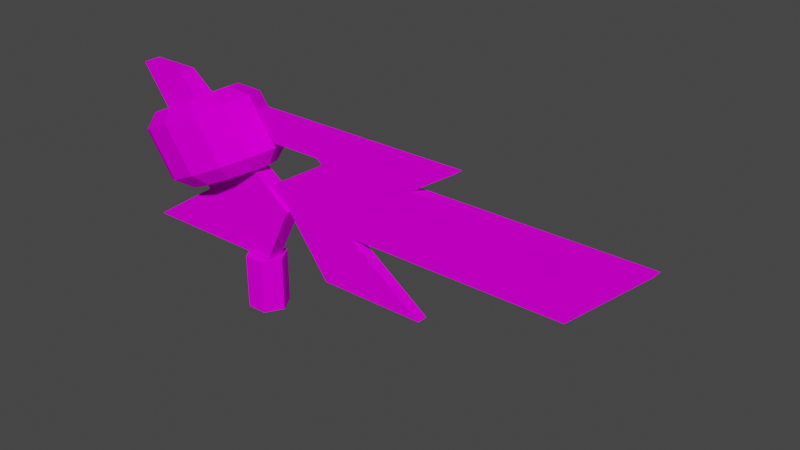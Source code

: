 # Source: rot_xline.blend  (saved by Blender 3.3.6; exported with 4.5.12 LTS)
import bpy
from mathutils import Matrix  # noqa: F401  (used for matrix-valued properties, if any)

bpy.ops.wm.read_factory_settings(use_empty=True)
scene = bpy.context.scene
scene.name = 'Scene'

# ---- collections
col_collection = bpy.data.collections.new('Collection'); scene.collection.children.link(col_collection)

# ---- images (referenced by path relative to the original .blend; pixels are not part of the script)
import os
ASSET_DIR = os.environ.get("B2B_ASSET_DIR", "")  # directory of the original .blend (textures are referenced by path, not embedded)
HERE = os.path.dirname(os.path.abspath(__file__))  # packed textures are extracted next to this script under _unpacked/

def load_image(name, relpath, width, height, colorspace="sRGB"):
    """Load a texture the original file referenced (path relative to the .blend, or extracted next to this script)."""
    p = next((c for c in (os.path.join(HERE, relpath), os.path.join(ASSET_DIR, relpath)) if relpath and os.path.exists(c)), "")
    if p:
        img = bpy.data.images.load(p, check_existing=True)
        img.name = name
    else:  # same state as the original file: an image datablock whose file is absent (Cycles renders it pink)
        img = bpy.data.images.new(name, width, height)
        img.source = "FILE"
        img.filepath = "//" + (relpath or name)
    img.colorspace_settings.name = colorspace
    return img
img_level1_sponser1_png = load_image('level1_sponser1.png', 'level1_sponser1.png', 1024, 1024, 'sRGB')

# ---- materials (node trees are filled in below, after node groups)
mat_level1_sponser1 = bpy.data.materials.new('level1_sponser1')
mat_level1_sponser1.alpha_threshold = 0.0
mat_level1_sponser1.use_transparent_shadow = False
mat_level1_sponser1.diffuse_color = (1.0, 1.0, 1.0, 1.0)
mat_level1_sponser1.roughness = 0.5

# ---- material node trees
mat_level1_sponser1.use_nodes = True; mat_level1_sponser1.node_tree.nodes.clear()
_N = mat_level1_sponser1.node_tree.nodes; _L = mat_level1_sponser1.node_tree.links
n0 = _N.new('ShaderNodeBsdfDiffuse'); n0.name = 'Diffuse BSDF'; n0.location = (0, 0)
n1 = _N.new('ShaderNodeTexImage'); n1.name = 'Image Texture'; n1.location = (0, 0)
n1.image = img_level1_sponser1_png
n2 = _N.new('ShaderNodeOutputMaterial'); n2.name = 'Material Output'; n2.location = (0, 0)
_L.new(n0.outputs[0], n2.inputs[0])
_L.new(n1.outputs[0], n0.inputs[0])
n2.is_active_output = True

# ---- world
world_world = bpy.data.worlds.new('World'); scene.world = world_world
world_world.use_nodes = True; world_world.node_tree.nodes.clear()
_N = world_world.node_tree.nodes; _L = world_world.node_tree.links
n0 = _N.new('ShaderNodeOutputWorld'); n0.name = 'World Output'; n0.location = (300, 300)
n1 = _N.new('ShaderNodeBackground'); n1.name = 'Background'; n1.location = (10, 300)
n1.inputs[0].default_value = (0.05088, 0.05088, 0.05088, 1.0)
_L.new(n1.outputs[0], n0.inputs[0])
n0.is_active_output = True
world_world.color = (0.05088, 0.05088, 0.05088)
world_world.use_sun_shadow = False
world_world.sun_shadow_jitter_overblur = 0.0

# ---- meshes
me_track1_pmd0_mesh_007 = bpy.data.meshes.new('track1.PMD0.mesh.007')
me_track1_pmd0_mesh_007.from_pydata([(8.391, 16.05, 0.0), (1.196, 2.072, 0.0), (2.392, 9.721e-06, 0.0), (2.392, 9.721e-06, 6.474), (1.196, 2.072, 6.474), (1.196, -2.072, 6.474), (-1.196, -2.072, 6.474), (-2.392, 9.721e-06, 6.474), (-1.196, 2.072, 6.474), (-1.196, -2.072, 0.0), (-2.392, 9.721e-06, 0.0), (1.196, -2.072, 0.0), (-1.196, 2.072, 0.0)], [], [(1, 4, 3, 2), (5, 3, 4, 8, 7, 6), (9, 6, 7, 10), (2, 3, 5, 11), (10, 7, 8, 12), (11, 5, 6, 9), (12, 8, 4, 1), (10, 12, 1, 2, 11, 9)])
_uv = me_track1_pmd0_mesh_007.uv_layers.new(name='UVMap')
_uv.uv.foreach_set('vector', [0.3706, 0.7036, 0.3706, 0.746, 0.3774, 0.746, 0.3774, 0.7036, 0.3706, 0.746, 0.3774, 0.746, 0.3706, 0.746, 0.357, 0.746, 0.3501, 0.746, 0.357, 0.746, 0.357, 0.7036, 0.357, 0.746, 0.3501, 0.746, 0.3501, 0.7036, 0.3774, 0.7036, 0.3774, 0.746, 0.3706, 0.746, 0.3706, 0.7036, 0.3501, 0.7036, 0.3501, 0.746, 0.357, 0.746, 0.357, 0.7036, 0.3706, 0.7036, 0.3706, 0.746, 0.357, 0.746, 0.357, 0.7036, 0.357, 0.7036, 0.357, 0.746, 0.3706, 0.746, 0.3706, 0.7036, 0.3501, 0.7036, 0.357, 0.7036, 0.3706, 0.7036, 0.3774, 0.7036, 0.3706, 0.7036, 0.357, 0.7036])
me_track1_pmd0_mesh_007.materials.append(mat_level1_sponser1)
me_track1_pmd0_mesh_007.use_remesh_preserve_volume = False
me_track1_pmd0_mesh_007.use_remesh_preserve_attributes = False
me_track1_pmd0_mesh_007.use_mirror_vertex_groups = False
me_track1_pmd0_mesh_007.update()
me_track1_pmd6_mesh = bpy.data.meshes.new('track1.PMD6.mesh')
me_track1_pmd6_mesh.from_pydata([(-7.676, 1.035, -5.115), (-17.12, 1.035, 7.938), (-11.31, 1.035, 7.938), (4.677, 1.035, -4.225), (-16.76, -1.063, -11.05), (-7.676, -1.063, -5.115), (-16.76, 1.035, -11.05), (-17.12, -1.063, 7.938), (-11.31, -1.063, 7.938), (4.677, -1.063, -4.225), (1.407, -1.063, -11.05), (1.407, 1.035, -11.05), (12.44, 0.615, -4.489), (13.4, 0.615, -4.522), (22.48, 0.615, -11.05), (9.764, 0.615, -11.05), (4.677, 0.615, -4.225), (0.3173, -0.6436, 6.455), (26.48, -0.6436, 6.455), (26.48, 0.615, 6.455), (0.3173, 0.615, 6.455), (21.39, -0.6436, 3.191), (21.39, 0.615, 3.191), (47.19, -0.6436, 3.191), (47.19, 0.615, 3.191), (39.19, -0.6436, -4.522), (39.19, 0.615, -4.522), (13.4, -0.6436, -4.522), (22.48, -0.6436, -11.05), (15.5, 0.615, 0.5761), (1.771, 0.615, -2.148), (9.764, 0.615, 2.598), (9.764, -0.6436, -11.05), (4.677, -0.6436, -4.225), (1.771, -0.6436, -2.148), (9.764, -0.6436, 2.598), (9.037, -0.6436, 3.191), (9.037, 0.615, 3.191), (2.861, -0.6436, 3.191), (2.861, 0.615, 3.191), (0.4457, -1.947, -0.3278), (1.219, -0.0143, 0.04276), (2.36, -0.0143, 2.309), (1.311, -2.636, 1.806), (-1.668, -3.361, -1.34), (-1.557, -4.556, 0.4326), (-1.317, -0.0143, 7.426), (-2.366, -2.636, 6.924), (-5.234, -4.556, 5.55), (-9.151, -5.258, 3.673), (-5.474, -5.258, -1.444), (-13.07, -4.556, 1.797), (-9.391, -4.556, -3.32), (-15.94, -2.636, 0.4234), (-12.26, -2.636, -4.694), (-16.99, -0.0143, -0.07941), (-13.31, -0.0143, -5.197), (-15.94, 2.608, 0.4234), (-12.26, 2.608, -4.694), (-13.07, 4.527, 1.797), (-9.391, 4.527, -3.32), (-9.151, 5.23, 3.673), (-5.474, 5.23, -1.444), (-5.234, 4.527, 5.55), (-1.557, 4.527, 0.4326), (-2.366, 2.608, 6.924), (1.311, 2.608, 1.806), (-5.07, -1.947, 7.348), (-7.183, -3.361, 6.336), (-10.07, -3.879, 4.953), (-12.96, -3.361, 3.57), (-15.07, -1.947, 2.557), (-15.84, -0.0143, 2.187), (-15.07, 1.918, 2.557), (-12.96, 3.333, 3.57), (-10.07, 3.851, 4.953), (-7.183, 3.333, 6.336), (-5.07, 1.918, 7.348), (-4.296, -0.0143, 7.719), (0.4457, 1.918, -0.3278), (-1.668, 3.333, -1.34), (-4.555, 3.851, -2.723), (-7.442, 3.333, -4.106), (-9.555, 1.918, -5.119), (-10.33, -0.0143, -5.489), (-9.555, -1.947, -5.119), (-7.442, -3.361, -4.106), (-4.555, -3.879, -2.723)], [], [(3, 0, 1, 2), (6, 4, 5, 0), (0, 5, 7, 1), (1, 7, 8, 2), (2, 8, 9, 3), (3, 9, 10, 11), (11, 6, 0, 3), (5, 9, 8, 7), (4, 10, 9, 5), (16, 12, 13, 14, 15), (20, 17, 18, 19), (19, 18, 21, 22), (22, 21, 23, 24), (24, 23, 25, 26), (26, 25, 27, 13), (13, 27, 28, 14), (31, 29, 16, 30), (15, 32, 33, 16), (16, 33, 34, 30), (30, 34, 35, 31), (31, 35, 36, 37), (37, 36, 38, 39), (39, 38, 17, 20), (36, 18, 17, 38), (35, 21, 18, 36), (33, 21, 35, 34), (37, 19, 22, 31), (39, 20, 19, 37), (33, 27, 25, 23, 21), (32, 28, 27, 33), (13, 22, 24, 26), (43, 40, 41, 42), (45, 44, 40, 43), (42, 46, 47, 43), (43, 47, 48, 45), (45, 48, 49, 50), (50, 49, 51, 52), (52, 51, 53, 54), (54, 53, 55, 56), (56, 55, 57, 58), (58, 57, 59, 60), (60, 59, 61, 62), (62, 61, 63, 64), (64, 63, 65, 66), (66, 65, 46, 42), (47, 67, 68, 48), (48, 68, 69, 49), (49, 69, 70, 51), (51, 70, 71, 53), (53, 71, 72, 55), (55, 72, 73, 57), (57, 73, 74, 59), (59, 74, 75, 61), (61, 75, 76, 63), (63, 76, 77, 65), (65, 77, 78, 46), (46, 78, 67, 47), (42, 41, 79, 66), (66, 79, 80, 64), (64, 80, 81, 62), (62, 81, 82, 60), (60, 82, 83, 58), (58, 83, 84, 56), (56, 84, 85, 54), (54, 85, 86, 52), (52, 86, 87, 50), (50, 87, 44, 45), (80, 79, 77, 76), (79, 41, 78, 77), (41, 40, 67, 78), (40, 44, 68, 67), (44, 87, 69, 68), (87, 86, 70, 69), (86, 85, 71, 70), (85, 84, 72, 71), (84, 83, 73, 72), (83, 82, 74, 73), (82, 81, 75, 74), (81, 80, 76, 75), (12, 29, 22, 13), (16, 29, 12), (31, 22, 29)])
_uv = me_track1_pmd6_mesh.uv_layers.new(name='UVMap')
_uv.uv.foreach_set('vector', [0.495, 0.6802, 0.2145, 0.6569, -7.6e-05, 0.9977, 0.1319, 0.9977, 0.008176, 0.504, 0.008176, 0.504, 0.2145, 0.6569, 0.2145, 0.6569, 0.2145, 0.6569, 0.2145, 0.6569, -7.6e-05, 0.9977, -7.6e-05, 0.9977, -7.6e-05, 0.9977, -7.6e-05, 0.9977, 0.1319, 0.9977, 0.1319, 0.9977, 0.1319, 0.9977, 0.1319, 0.9977, 0.4913, 0.6802, 0.4913, 0.6802, 0.495, 0.6802, 0.495, 0.6802, 0.4207, 0.504, 0.4207, 0.504, 0.4207, 0.504, 0.008176, 0.504, 0.2145, 0.6569, 0.495, 0.6802, 0.2145, 0.6569, 0.495, 0.6802, 0.1319, 0.9977, -7.6e-05, 0.9977, 0.008176, 0.504, 0.4207, 0.504, 0.495, 0.6802, 0.2145, 0.6569, 0.04782, 0.1346, 0.171, 0.1295, 0.1862, 0.1288, 0.3303, 0.001048, 0.1285, 0.001048, 0.3029, 0.1127, 0.3029, 0.1127, 0.718, 0.1127, 0.718, 0.1127, 0.718, 0.1127, 0.718, 0.1127, 0.6373, 0.04877, 0.6373, 0.04877, 0.313, 0.2798, 0.313, 0.2798, 0.7223, 0.2798, 0.7223, 0.2798, 0.7223, 0.2798, 0.7223, 0.2798, 0.5955, 0.1288, 0.5955, 0.1288, 0.6175, 0.1288, 0.6175, 0.1288, 0.2082, 0.1288, 0.2082, 0.1288, 0.2082, 0.1288, 0.2082, 0.1288, 0.3524, 0.001048, 0.3524, 0.001048, 0.1285, 0.2682, 0.2195, 0.2286, 0.04782, 0.1346, 0.001699, 0.1753, 0.1285, 0.001048, 0.1285, 0.001048, 0.04782, 0.1346, 0.04782, 0.1346, 0.06988, 0.1346, 0.06988, 0.1346, 0.02376, 0.1753, 0.02376, 0.1753, 0.001699, 0.1753, 0.001699, 0.1753, 0.1285, 0.2682, 0.1285, 0.2682, 0.4528, 0.03715, 0.4528, 0.03715, 0.4413, 0.05584, 0.4413, 0.05584, 0.4413, 0.05584, 0.4413, 0.05584, 0.3386, 0.05584, 0.3386, 0.05584, 0.3386, 0.05584, 0.3386, 0.05584, 0.3029, 0.1127, 0.3029, 0.1127, 0.4413, 0.05584, 0.718, 0.1127, 0.3029, 0.1127, 0.3386, 0.05584, 0.4528, 0.03715, 0.6373, 0.04877, 0.718, 0.1127, 0.4413, 0.05584, 0.04782, 0.1346, 0.313, 0.2798, 0.1285, 0.2682, 0.001699, 0.1753, 0.4413, 0.05584, 0.718, 0.1127, 0.6373, 0.04877, 0.4528, 0.03715, 0.3386, 0.05584, 0.3029, 0.1127, 0.718, 0.1127, 0.4413, 0.05584, 0.04782, 0.1346, 0.1862, 0.1288, 0.5955, 0.1288, 0.7223, 0.2798, 0.313, 0.2798, 0.1285, 0.001048, 0.3303, 0.001048, 0.1862, 0.1288, 0.04782, 0.1346, 0.5867, 0.1288, 0.7135, 0.2798, 0.7223, 0.2798, 0.5955, 0.1288, 0.9574, 0.2798, 0.9942, 0.2798, 0.9942, 0.03374, 0.9574, 0.03374, 0.9574, 0.2798, 0.9942, 0.2798, 0.9942, 0.03374, 0.9574, 0.03374, 0.9573, 0.03362, 0.7783, 0.03362, 0.7783, 0.2798, 0.9575, 0.2798, 0.9573, 0.03362, 0.7783, 0.03362, 0.7783, 0.2798, 0.9575, 0.2798, 0.9573, 0.03362, 0.7783, 0.03362, 0.7783, 0.2798, 0.9575, 0.2798, 0.9573, 0.03362, 0.7783, 0.03362, 0.7783, 0.2798, 0.9575, 0.2798, 0.9573, 0.03362, 0.7783, 0.03362, 0.7783, 0.2798, 0.9575, 0.2798, 0.9573, 0.03362, 0.7783, 0.03362, 0.7783, 0.2798, 0.9575, 0.2798, 0.9573, 0.03362, 0.7783, 0.03362, 0.7783, 0.2798, 0.9575, 0.2798, 0.9573, 0.03362, 0.7783, 0.03362, 0.7783, 0.2798, 0.9575, 0.2798, 0.9573, 0.03362, 0.7783, 0.03362, 0.7783, 0.2798, 0.9575, 0.2798, 0.9573, 0.03362, 0.7783, 0.03362, 0.7783, 0.2798, 0.9575, 0.2798, 0.9573, 0.03362, 0.7783, 0.03362, 0.7783, 0.2798, 0.9575, 0.2798, 0.9573, 0.03362, 0.7783, 0.03362, 0.7783, 0.2798, 0.9575, 0.2798, 0.7781, 0.03368, 0.7453, 0.03368, 0.7453, 0.2798, 0.7781, 0.2798, 0.7781, 0.03368, 0.7453, 0.03368, 0.7453, 0.2798, 0.7781, 0.2798, 0.7781, 0.03368, 0.7453, 0.03368, 0.7453, 0.2798, 0.7781, 0.2798, 0.7781, 0.03368, 0.7453, 0.03368, 0.7453, 0.2798, 0.7781, 0.2798, 0.7781, 0.03368, 0.7453, 0.03368, 0.7453, 0.2798, 0.7781, 0.2798, 0.7781, 0.03368, 0.7453, 0.03368, 0.7453, 0.2798, 0.7781, 0.2798, 0.7781, 0.03368, 0.7453, 0.03368, 0.7453, 0.2798, 0.7781, 0.2798, 0.7781, 0.03368, 0.7453, 0.03368, 0.7453, 0.2798, 0.7781, 0.2798, 0.7781, 0.03368, 0.7453, 0.03368, 0.7453, 0.2798, 0.7781, 0.2798, 0.7781, 0.03368, 0.7453, 0.03368, 0.7453, 0.2798, 0.7781, 0.2798, 0.7781, 0.03368, 0.7453, 0.03368, 0.7453, 0.2798, 0.7781, 0.2798, 0.7781, 0.03368, 0.7453, 0.03368, 0.7453, 0.2798, 0.7781, 0.2798, 0.9574, 0.2798, 0.9942, 0.2798, 0.9942, 0.03374, 0.9574, 0.03374, 0.9574, 0.2798, 0.9942, 0.2798, 0.9942, 0.03374, 0.9574, 0.03374, 0.9574, 0.2798, 0.9942, 0.2798, 0.9942, 0.03374, 0.9574, 0.03374, 0.9574, 0.2798, 0.9942, 0.2798, 0.9942, 0.03374, 0.9574, 0.03374, 0.9574, 0.2798, 0.9942, 0.2798, 0.9942, 0.03374, 0.9574, 0.03374, 0.9574, 0.2798, 0.9942, 0.2798, 0.9942, 0.03374, 0.9574, 0.03374, 0.9574, 0.2798, 0.9942, 0.2798, 0.9942, 0.03374, 0.9574, 0.03374, 0.9574, 0.2798, 0.9942, 0.2798, 0.9942, 0.03374, 0.9574, 0.03374, 0.9574, 0.2798, 0.9942, 0.2798, 0.9942, 0.03374, 0.9574, 0.03374, 0.9574, 0.2798, 0.9942, 0.2798, 0.9942, 0.03374, 0.9574, 0.03374, 0.7445, 0.01927, 0.7445, 0.000804, 0.9941, 0.000804, 0.9941, 0.01927, 0.7445, 0.01927, 0.7445, 0.000804, 0.9941, 0.000804, 0.9941, 0.01927, 0.7445, 0.01927, 0.7445, 0.000804, 0.9941, 0.000804, 0.9941, 0.01927, 0.7445, 0.01927, 0.7445, 0.000804, 0.9941, 0.000804, 0.9941, 0.01927, 0.7445, 0.01927, 0.7445, 0.000804, 0.9941, 0.000804, 0.9941, 0.01927, 0.7445, 0.01927, 0.7445, 0.000804, 0.9941, 0.000804, 0.9941, 0.01927, 0.7445, 0.01927, 0.7445, 0.000804, 0.9941, 0.000804, 0.9941, 0.01927, 0.7445, 0.01927, 0.7445, 0.000804, 0.9941, 0.000804, 0.9941, 0.01927, 0.7445, 0.01927, 0.7445, 0.000804, 0.9941, 0.000804, 0.9941, 0.01927, 0.7445, 0.01927, 0.7445, 0.000804, 0.9941, 0.000804, 0.9941, 0.01927, 0.7445, 0.01927, 0.7445, 0.000804, 0.9941, 0.000804, 0.9941, 0.01927, 0.7445, 0.01927, 0.7445, 0.000804, 0.9941, 0.000804, 0.9941, 0.01927, 0.5867, 0.1295, 0.67, 0.2286, 0.7287, 0.2798, 0.6019, 0.1288, 0.04782, 0.1346, 0.2195, 0.2286, 0.171, 0.1295, 0.1285, 0.2682, 0.313, 0.2798, 0.2195, 0.2286])
me_track1_pmd6_mesh.materials.append(mat_level1_sponser1)
me_track1_pmd6_mesh.use_remesh_preserve_volume = False
me_track1_pmd6_mesh.use_remesh_preserve_attributes = False
me_track1_pmd6_mesh.use_mirror_vertex_groups = False
me_track1_pmd6_mesh.update()

# ---- objects
ob_main = bpy.data.objects.new('main', me_track1_pmd0_mesh_007)
ob_obrot = bpy.data.objects.new('obrot', me_track1_pmd6_mesh)

# ---- transforms, parenting, visibility, modifiers, constraints
ob_main.location = (0.0, 0.0, 0.0)
ob_main.lineart.crease_threshold = 0.0
ob_obrot.parent = ob_main
ob_obrot.location = (0.0, 0.0, 17.63)
ob_obrot.lineart.crease_threshold = 0.0

# ---- collection membership
col_collection.objects.link(ob_main)
col_collection.objects.link(ob_obrot)

# ---- scene / render settings (as saved in the file)
scene.frame_start = 1; scene.frame_end = 250; scene.frame_set(1)
scene.render.engine = 'BLENDER_EEVEE_NEXT'
scene.cycles.sampling_pattern = 'TABULATED_SOBOL'
scene.cycles.use_light_tree = False
scene.view_settings.view_transform = 'Filmic'
bpy.context.view_layer.update()

# ---- added for rendering (the .blend has no active camera and no usable light): camera, sun
cam_auto = bpy.data.cameras.new('AutoCamera')
cam_auto.lens = 50.0
cam_auto.sensor_width = 36.0
cam_auto.clip_end = 1175.77
ob_auto_camera = bpy.data.objects.new('AutoCamera', cam_auto)
scene.collection.objects.link(ob_auto_camera)
ob_auto_camera.location = (82.0273, -75.0012, 66.3812)
ob_auto_camera.rotation_euler = (1.09748, -7.21219e-08, 0.694738)
scene.camera = ob_auto_camera
light_auto_sun = bpy.data.lights.new('AutoSun', 'SUN')
light_auto_sun.energy = 3.0
light_auto_sun.angle = 0.0523599
ob_auto_sun = bpy.data.objects.new('AutoSun', light_auto_sun)
scene.collection.objects.link(ob_auto_sun)
ob_auto_sun.rotation_euler = (0.872665, 0.174533, 0.523599)
bpy.context.view_layer.update()
